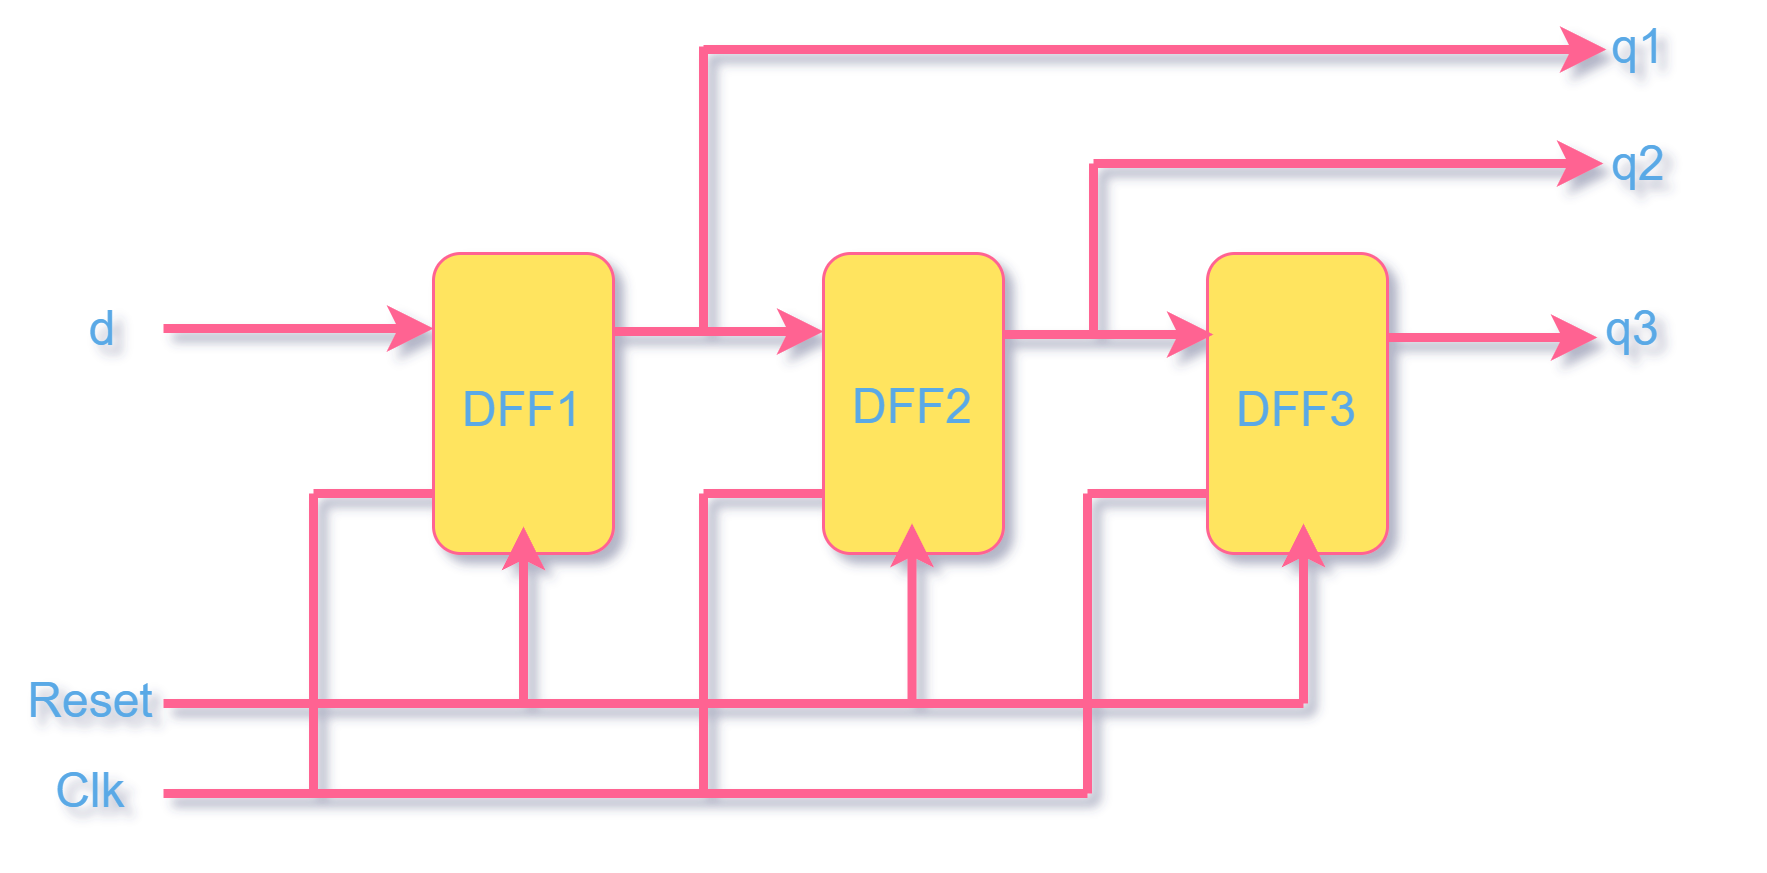

The diagram above was exported from draw.io. Its source (the exported page's mxGraphModel, read from the mxfile embedded in the PNG):
<mxGraphModel dx="1237" dy="663" grid="1" gridSize="10" guides="1" tooltips="1" connect="1" arrows="1" fold="1" page="1" pageScale="1" pageWidth="827" pageHeight="1169" math="0" shadow="0">
  <root>
    <mxCell id="0" />
    <mxCell id="1" parent="0" />
    <mxCell id="0Wci2Bt2CSOCn1_rP-MY-2" value="" style="rounded=1;whiteSpace=wrap;html=1;fillColor=#FFE45E;strokeColor=#FF6392;fontColor=#5AA9E6;" parent="1" vertex="1">
      <mxGeometry x="220" y="190" width="60" height="100" as="geometry" />
    </mxCell>
    <mxCell id="0Wci2Bt2CSOCn1_rP-MY-3" value="" style="rounded=1;whiteSpace=wrap;html=1;fillColor=#FFE45E;strokeColor=#FF6392;fontColor=#5AA9E6;" parent="1" vertex="1">
      <mxGeometry x="350" y="190" width="60" height="100" as="geometry" />
    </mxCell>
    <mxCell id="0Wci2Bt2CSOCn1_rP-MY-4" value="" style="rounded=1;whiteSpace=wrap;html=1;fillColor=#FFE45E;strokeColor=#FF6392;fontColor=#5AA9E6;" parent="1" vertex="1">
      <mxGeometry x="478" y="190" width="60" height="100" as="geometry" />
    </mxCell>
    <mxCell id="0Wci2Bt2CSOCn1_rP-MY-5" value="" style="endArrow=classic;html=1;rounded=0;entryX=0;entryY=0.25;entryDx=0;entryDy=0;fillColor=#FFE45E;strokeColor=#FF6392;strokeWidth=3;fontColor=#5AA9E6;" parent="1" target="0Wci2Bt2CSOCn1_rP-MY-2" edge="1">
      <mxGeometry width="50" height="50" relative="1" as="geometry">
        <mxPoint x="130" y="215" as="sourcePoint" />
        <mxPoint x="160" y="190" as="targetPoint" />
      </mxGeometry>
    </mxCell>
    <mxCell id="0Wci2Bt2CSOCn1_rP-MY-6" value="" style="endArrow=classic;html=1;rounded=0;fillColor=#FFE45E;strokeColor=#FF6392;strokeWidth=3;fontColor=#5AA9E6;" parent="1" edge="1">
      <mxGeometry width="50" height="50" relative="1" as="geometry">
        <mxPoint x="280" y="216" as="sourcePoint" />
        <mxPoint x="350" y="216" as="targetPoint" />
      </mxGeometry>
    </mxCell>
    <mxCell id="0Wci2Bt2CSOCn1_rP-MY-7" value="" style="endArrow=classic;html=1;rounded=0;fillColor=#FFE45E;strokeColor=#FF6392;strokeWidth=3;fontColor=#5AA9E6;" parent="1" edge="1">
      <mxGeometry width="50" height="50" relative="1" as="geometry">
        <mxPoint x="410" y="217" as="sourcePoint" />
        <mxPoint x="480" y="217" as="targetPoint" />
      </mxGeometry>
    </mxCell>
    <mxCell id="0Wci2Bt2CSOCn1_rP-MY-8" value="" style="endArrow=classic;html=1;rounded=0;fillColor=#FFE45E;strokeColor=#FF6392;strokeWidth=3;fontColor=#5AA9E6;" parent="1" edge="1">
      <mxGeometry width="50" height="50" relative="1" as="geometry">
        <mxPoint x="538" y="218" as="sourcePoint" />
        <mxPoint x="608" y="218" as="targetPoint" />
      </mxGeometry>
    </mxCell>
    <mxCell id="0Wci2Bt2CSOCn1_rP-MY-9" value="q3" style="text;html=1;align=center;verticalAlign=middle;whiteSpace=wrap;rounded=0;fontColor=#5AA9E6;fontSize=16;" parent="1" vertex="1">
      <mxGeometry x="590" y="200" width="60" height="30" as="geometry" />
    </mxCell>
    <mxCell id="0Wci2Bt2CSOCn1_rP-MY-12" value="" style="endArrow=none;html=1;rounded=0;fontColor=#5AA9E6;fillColor=#FFE45E;strokeColor=#FF6392;strokeWidth=3;" parent="1" edge="1">
      <mxGeometry width="50" height="50" relative="1" as="geometry">
        <mxPoint x="440" y="217" as="sourcePoint" />
        <mxPoint x="440" y="160" as="targetPoint" />
      </mxGeometry>
    </mxCell>
    <mxCell id="0Wci2Bt2CSOCn1_rP-MY-13" value="" style="endArrow=classic;html=1;rounded=0;fontColor=#5AA9E6;fillColor=#FFE45E;strokeColor=#FF6392;strokeWidth=3;" parent="1" edge="1">
      <mxGeometry width="50" height="50" relative="1" as="geometry">
        <mxPoint x="440" y="160" as="sourcePoint" />
        <mxPoint x="610" y="160" as="targetPoint" />
      </mxGeometry>
    </mxCell>
    <mxCell id="0Wci2Bt2CSOCn1_rP-MY-14" value="" style="endArrow=none;html=1;rounded=0;fontColor=#5AA9E6;endSize=5;fillColor=#FFE45E;strokeColor=#FF6392;strokeWidth=3;" parent="1" edge="1">
      <mxGeometry width="50" height="50" relative="1" as="geometry">
        <mxPoint x="310" y="217" as="sourcePoint" />
        <mxPoint x="310" y="121" as="targetPoint" />
      </mxGeometry>
    </mxCell>
    <mxCell id="0Wci2Bt2CSOCn1_rP-MY-15" value="" style="endArrow=classic;html=1;rounded=0;fontColor=#5AA9E6;fillColor=#FFE45E;strokeColor=#FF6392;strokeWidth=3;" parent="1" edge="1">
      <mxGeometry width="50" height="50" relative="1" as="geometry">
        <mxPoint x="310" y="122" as="sourcePoint" />
        <mxPoint x="611" y="122" as="targetPoint" />
      </mxGeometry>
    </mxCell>
    <mxCell id="0Wci2Bt2CSOCn1_rP-MY-16" value="q2" style="text;html=1;align=center;verticalAlign=middle;whiteSpace=wrap;rounded=0;fontColor=#5AA9E6;fontSize=16;" parent="1" vertex="1">
      <mxGeometry x="592" y="145" width="60" height="30" as="geometry" />
    </mxCell>
    <mxCell id="0Wci2Bt2CSOCn1_rP-MY-17" value="q1" style="text;html=1;align=center;verticalAlign=middle;whiteSpace=wrap;rounded=0;fontColor=#5AA9E6;fontSize=16;" parent="1" vertex="1">
      <mxGeometry x="592" y="106" width="60" height="30" as="geometry" />
    </mxCell>
    <mxCell id="0Wci2Bt2CSOCn1_rP-MY-20" value="" style="endArrow=classic;html=1;rounded=0;fontColor=#5AA9E6;endSize=5;fillColor=#FFE45E;strokeColor=#FF6392;strokeWidth=3;" parent="1" edge="1">
      <mxGeometry width="50" height="50" relative="1" as="geometry">
        <mxPoint x="250" y="341" as="sourcePoint" />
        <mxPoint x="250" y="281" as="targetPoint" />
      </mxGeometry>
    </mxCell>
    <mxCell id="0Wci2Bt2CSOCn1_rP-MY-21" value="" style="endArrow=classic;html=1;rounded=0;fontColor=#5AA9E6;endSize=5;fillColor=#FFE45E;strokeColor=#FF6392;strokeWidth=3;" parent="1" edge="1">
      <mxGeometry width="50" height="50" relative="1" as="geometry">
        <mxPoint x="379.5" y="340" as="sourcePoint" />
        <mxPoint x="379.5" y="280" as="targetPoint" />
      </mxGeometry>
    </mxCell>
    <mxCell id="0Wci2Bt2CSOCn1_rP-MY-22" value="" style="endArrow=classic;html=1;rounded=0;fontColor=#5AA9E6;endSize=5;fillColor=#FFE45E;strokeColor=#FF6392;strokeWidth=3;" parent="1" edge="1">
      <mxGeometry width="50" height="50" relative="1" as="geometry">
        <mxPoint x="510" y="340" as="sourcePoint" />
        <mxPoint x="510" y="280" as="targetPoint" />
      </mxGeometry>
    </mxCell>
    <mxCell id="0Wci2Bt2CSOCn1_rP-MY-23" value="" style="endArrow=none;html=1;rounded=0;fontColor=#5AA9E6;endSize=5;fillColor=#FFE45E;strokeColor=#FF6392;strokeWidth=3;" parent="1" edge="1">
      <mxGeometry width="50" height="50" relative="1" as="geometry">
        <mxPoint x="130" y="340" as="sourcePoint" />
        <mxPoint x="510" y="340" as="targetPoint" />
      </mxGeometry>
    </mxCell>
    <mxCell id="0Wci2Bt2CSOCn1_rP-MY-24" value="" style="endArrow=none;html=1;rounded=0;fontColor=#5AA9E6;endSize=5;fillColor=#FFE45E;strokeColor=#FF6392;strokeWidth=3;" parent="1" edge="1">
      <mxGeometry width="50" height="50" relative="1" as="geometry">
        <mxPoint x="180" y="270" as="sourcePoint" />
        <mxPoint x="220" y="270" as="targetPoint" />
      </mxGeometry>
    </mxCell>
    <mxCell id="0Wci2Bt2CSOCn1_rP-MY-25" value="" style="endArrow=none;html=1;rounded=0;fontColor=#5AA9E6;endSize=5;fillColor=#FFE45E;strokeColor=#FF6392;strokeWidth=3;" parent="1" edge="1">
      <mxGeometry width="50" height="50" relative="1" as="geometry">
        <mxPoint x="310" y="270" as="sourcePoint" />
        <mxPoint x="350" y="270" as="targetPoint" />
      </mxGeometry>
    </mxCell>
    <mxCell id="0Wci2Bt2CSOCn1_rP-MY-26" value="" style="endArrow=none;html=1;rounded=0;fontColor=#5AA9E6;endSize=5;strokeWidth=3;fillColor=#FFE45E;strokeColor=#FF6392;" parent="1" edge="1">
      <mxGeometry width="50" height="50" relative="1" as="geometry">
        <mxPoint x="438" y="270" as="sourcePoint" />
        <mxPoint x="478" y="270" as="targetPoint" />
      </mxGeometry>
    </mxCell>
    <mxCell id="0Wci2Bt2CSOCn1_rP-MY-27" value="" style="endArrow=none;html=1;rounded=0;fontColor=#5AA9E6;endSize=5;fillColor=#FFE45E;strokeColor=#FF6392;strokeWidth=3;" parent="1" edge="1">
      <mxGeometry width="50" height="50" relative="1" as="geometry">
        <mxPoint x="180" y="370" as="sourcePoint" />
        <mxPoint x="180" y="270" as="targetPoint" />
      </mxGeometry>
    </mxCell>
    <mxCell id="0Wci2Bt2CSOCn1_rP-MY-28" value="" style="endArrow=none;html=1;rounded=0;fontColor=#5AA9E6;endSize=5;strokeWidth=3;fillColor=#FFE45E;strokeColor=#FF6392;" parent="1" edge="1">
      <mxGeometry width="50" height="50" relative="1" as="geometry">
        <mxPoint x="310" y="370" as="sourcePoint" />
        <mxPoint x="310" y="270" as="targetPoint" />
      </mxGeometry>
    </mxCell>
    <mxCell id="0Wci2Bt2CSOCn1_rP-MY-29" value="" style="endArrow=none;html=1;rounded=0;fontColor=#5AA9E6;endSize=5;fillColor=#FFE45E;strokeColor=#FF6392;strokeWidth=3;" parent="1" edge="1">
      <mxGeometry width="50" height="50" relative="1" as="geometry">
        <mxPoint x="438" y="370" as="sourcePoint" />
        <mxPoint x="438" y="270" as="targetPoint" />
      </mxGeometry>
    </mxCell>
    <mxCell id="0Wci2Bt2CSOCn1_rP-MY-30" value="" style="endArrow=none;html=1;rounded=0;fontColor=#5AA9E6;endSize=5;fillColor=#FFE45E;strokeColor=#FF6392;strokeWidth=3;" parent="1" edge="1">
      <mxGeometry width="50" height="50" relative="1" as="geometry">
        <mxPoint x="130" y="370" as="sourcePoint" />
        <mxPoint x="438" y="370" as="targetPoint" />
      </mxGeometry>
    </mxCell>
    <mxCell id="0Wci2Bt2CSOCn1_rP-MY-31" value="Reset" style="text;html=1;strokeColor=none;fillColor=none;align=center;verticalAlign=middle;whiteSpace=wrap;rounded=0;fontSize=16;fontColor=#5AA9E6;" parent="1" vertex="1">
      <mxGeometry x="76" y="324" width="60" height="30" as="geometry" />
    </mxCell>
    <mxCell id="0Wci2Bt2CSOCn1_rP-MY-32" value="Clk" style="text;html=1;strokeColor=none;fillColor=none;align=center;verticalAlign=middle;whiteSpace=wrap;rounded=0;fontSize=16;fontColor=#5AA9E6;" parent="1" vertex="1">
      <mxGeometry x="76" y="354" width="60" height="30" as="geometry" />
    </mxCell>
    <mxCell id="0Wci2Bt2CSOCn1_rP-MY-33" value="&lt;font&gt;d&lt;/font&gt;" style="text;html=1;strokeColor=none;fillColor=none;align=center;verticalAlign=middle;whiteSpace=wrap;rounded=0;fontSize=16;fontColor=#5AA9E6;" parent="1" vertex="1">
      <mxGeometry x="80" y="200" width="60" height="30" as="geometry" />
    </mxCell>
    <mxCell id="0Wci2Bt2CSOCn1_rP-MY-34" value="DFF1" style="text;html=1;strokeColor=none;fillColor=none;align=center;verticalAlign=middle;whiteSpace=wrap;rounded=0;fontSize=16;fontColor=#5AA9E6;" parent="1" vertex="1">
      <mxGeometry x="220" y="227" width="60" height="30" as="geometry" />
    </mxCell>
    <mxCell id="0Wci2Bt2CSOCn1_rP-MY-35" value="DFF2" style="text;html=1;strokeColor=none;fillColor=none;align=center;verticalAlign=middle;whiteSpace=wrap;rounded=0;fontSize=16;fontColor=#5AA9E6;" parent="1" vertex="1">
      <mxGeometry x="350" y="226" width="60" height="30" as="geometry" />
    </mxCell>
    <mxCell id="0Wci2Bt2CSOCn1_rP-MY-36" value="DFF3" style="text;html=1;strokeColor=none;fillColor=none;align=center;verticalAlign=middle;whiteSpace=wrap;rounded=0;fontSize=16;fontColor=#5AA9E6;" parent="1" vertex="1">
      <mxGeometry x="478" y="227" width="60" height="30" as="geometry" />
    </mxCell>
  </root>
</mxGraphModel>